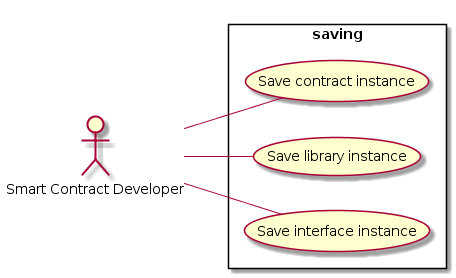

The diagram above was rendered by PlantUML. Its source (embedded in the PNG):
@startuml
left to right direction

:Smart Contract Developer: as :SmartContractDev:

rectangle saving {
  (Save contract instance) as (SaveInstance)
  (Save library instance) as (SaveLibrary)
  (Save interface instance) as (SaveInterface)
}

SmartContractDev -- SaveInstance
SmartContractDev -- SaveLibrary
SmartContractDev -- SaveInterface

@enduml